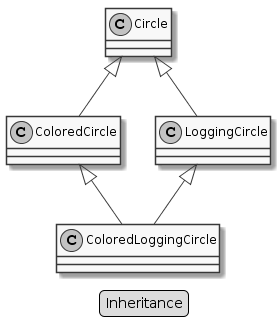

The diagram above was rendered by PlantUML. Its source (embedded in the PNG):
@startuml
skinparam monochrome true

Circle <|-- ColoredCircle
Circle <|-- LoggingCircle
LoggingCircle <|-- ColoredLoggingCircle
ColoredCircle <|-- ColoredLoggingCircle

legend bottom center
Inheritance
end legend
@enduml